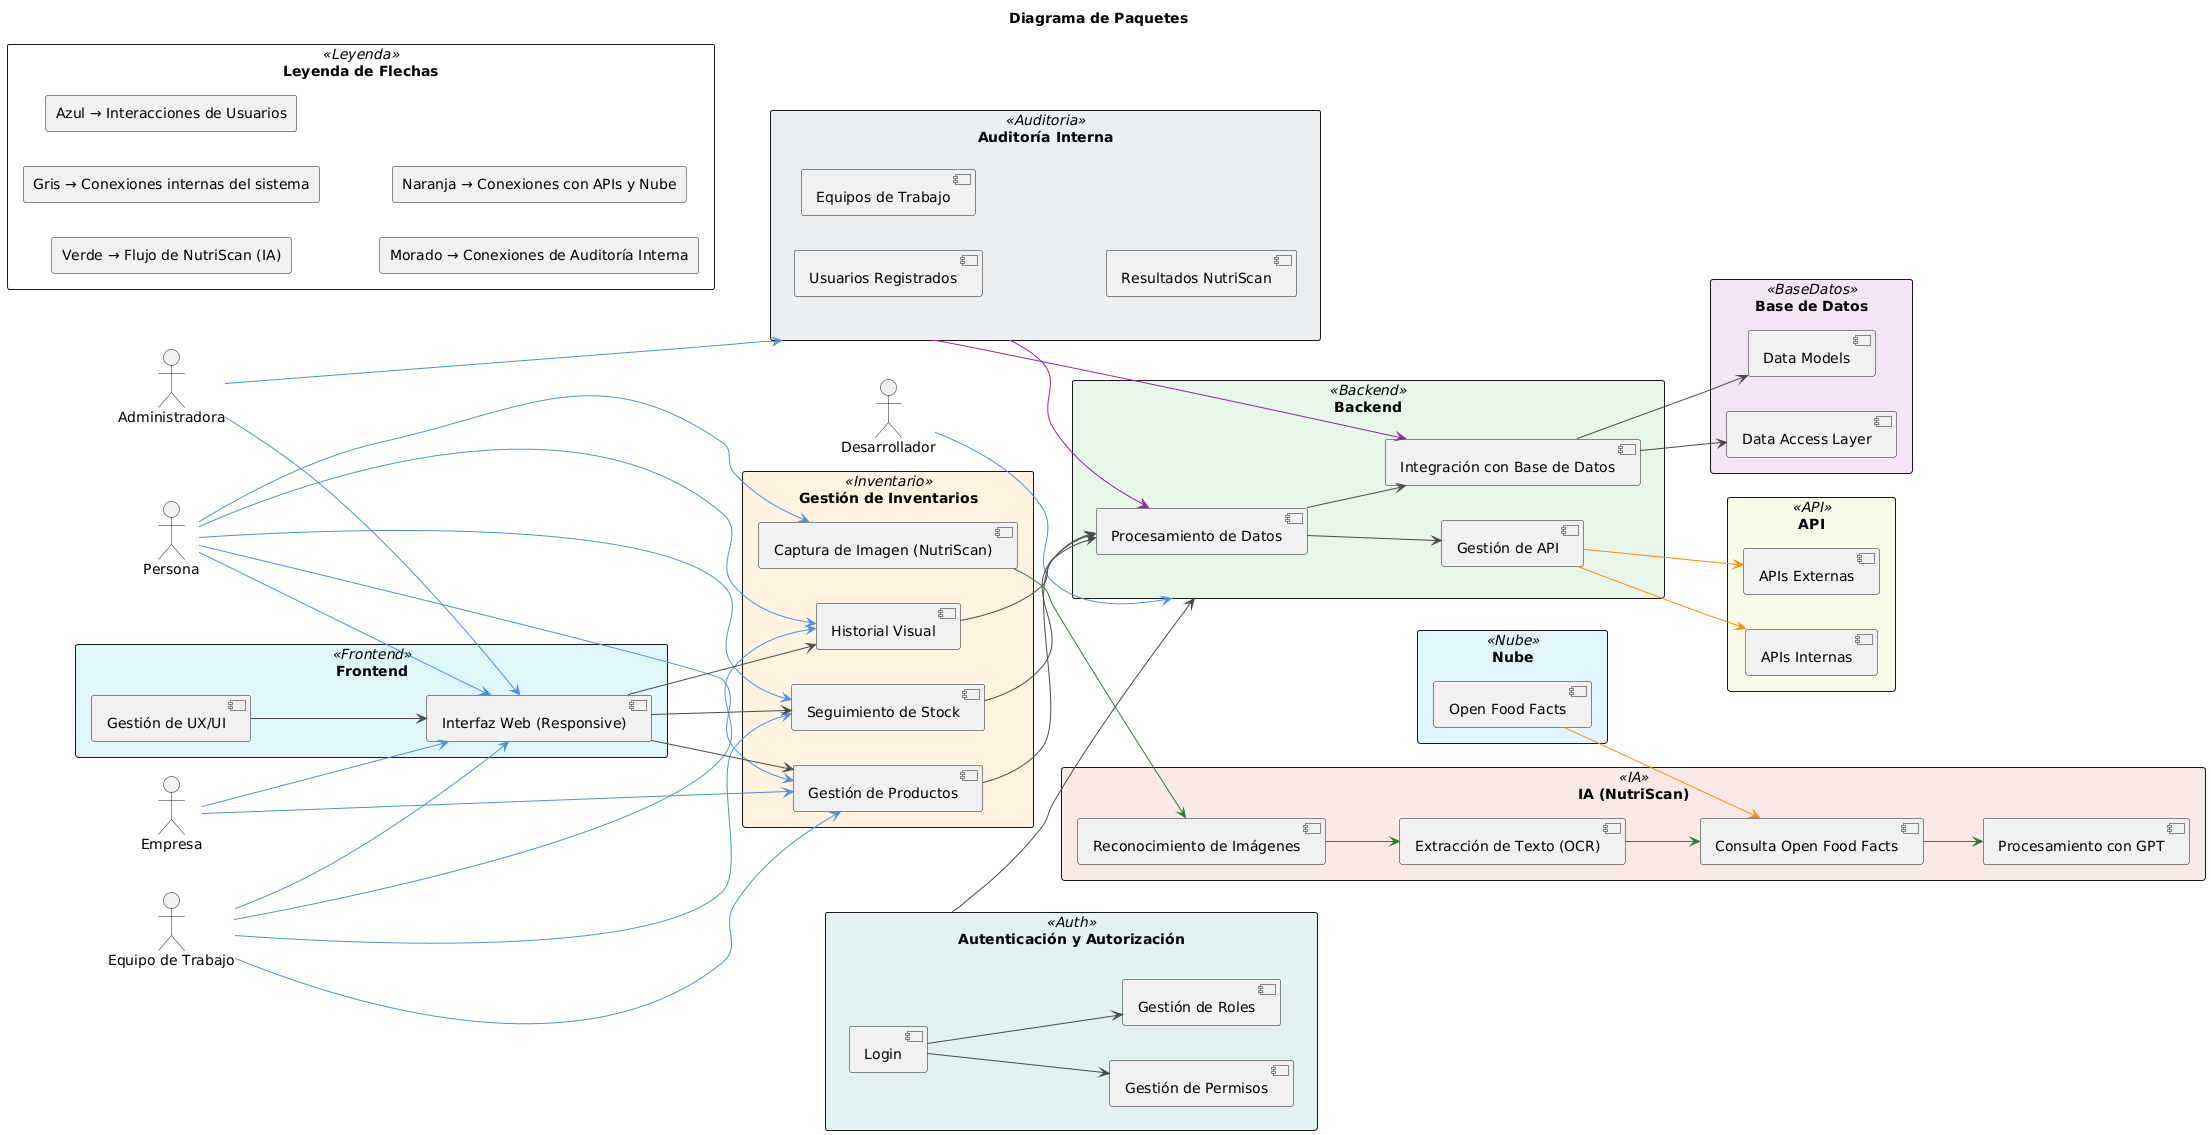

The diagram above was rendered by PlantUML. Its source (embedded in the PNG):
@startuml
title Diagrama de Paquetes
skinparam packageStyle rectangle
skinparam backgroundColor #ffffff
left to right direction

' ==== Colores por paquete ====
skinparam package {
  BackgroundColor<<Frontend>> #E0F7FA
  BackgroundColor<<Backend>> #E8F5E9
  BackgroundColor<<BaseDatos>> #F3E5F5
  BackgroundColor<<Inventario>> #FFF3E0
  BackgroundColor<<IA>> #FBE9E7
  BackgroundColor<<Nube>> #E1F5FE
  BackgroundColor<<Auth>> #E0F2F1
  BackgroundColor<<API>> #F9FBE7
  BackgroundColor<<Auditoria>> #ECEFF1
  BackgroundColor<<Leyenda>> #ffffff
}

' ==== Actores ====
actor Persona
actor Empresa
actor "Equipo de Trabajo" as Equipo
actor Desarrollador
actor "Administradora" as Admin

' ==== Paquetes ====
package "Frontend" <<Frontend>> {
  [Interfaz Web (Responsive)]
  [Gestión de UX/UI]
}

package "Backend" <<Backend>> {
  [Procesamiento de Datos]
  [Gestión de API]
  [Integración con Base de Datos]
}

package "Base de Datos" <<BaseDatos>> {
  [Data Models]
  [Data Access Layer]
}

package "Gestión de Inventarios" <<Inventario>> {
  [Gestión de Productos]
  [Seguimiento de Stock]
  [Historial Visual]
  [Captura de Imagen (NutriScan)]
}

package "IA (NutriScan)" <<IA>> {
  [Reconocimiento de Imágenes]
  [Extracción de Texto (OCR)]
  [Consulta Open Food Facts]
  [Procesamiento con GPT]
}

package "Nube" <<Nube>> {
  [Open Food Facts]
}

package "Autenticación y Autorización" <<Auth>> {
  [Login]
  [Gestión de Roles]
  [Gestión de Permisos]
}

package "API" <<API>> {
  [APIs Externas]
  [APIs Internas]
}

package "Auditoría Interna" <<Auditoria>> {
  [Usuarios Registrados]
  [Equipos de Trabajo]
  [Resultados NutriScan]
}

' ==== Conexiones de actores ====
Persona --> [Interfaz Web (Responsive)] #4A90E2
Empresa --> [Interfaz Web (Responsive)] #4A90E2
Equipo --> [Interfaz Web (Responsive)] #4A90E2
Admin --> [Interfaz Web (Responsive)] #4A90E2

Persona --> [Captura de Imagen (NutriScan)] #4A90E2
Desarrollador --> [Backend] #4A90E2
Admin --> [Auditoría Interna] #4A90E2
Empresa --> [Gestión de Productos] #4A90E2
Equipo --> [Gestión de Productos] #4A90E2
Equipo --> [Seguimiento de Stock] #4A90E2
Equipo --> [Historial Visual] #4A90E2
Persona --> [Gestión de Productos] #4A90E2
Persona --> [Seguimiento de Stock] #4A90E2
Persona --> [Historial Visual] #4A90E2

' ==== Conexiones internas ====
[Gestión de UX/UI] --> [Interfaz Web (Responsive)] #4A4A4A

[Interfaz Web (Responsive)] --> [Gestión de Productos] #4A4A4A
[Interfaz Web (Responsive)] --> [Seguimiento de Stock] #4A4A4A
[Interfaz Web (Responsive)] --> [Historial Visual] #4A4A4A

[Gestión de Productos] --> [Procesamiento de Datos] #4A4A4A
[Seguimiento de Stock] --> [Procesamiento de Datos] #4A4A4A
[Historial Visual] --> [Procesamiento de Datos] #4A4A4A

' ==== NutriScan (IA) ====
[Captura de Imagen (NutriScan)] --> [Reconocimiento de Imágenes] #2E7D32
[Reconocimiento de Imágenes] --> [Extracción de Texto (OCR)] #2E7D32
[Extracción de Texto (OCR)] --> [Consulta Open Food Facts] #2E7D32
[Consulta Open Food Facts] --> [Procesamiento con GPT] #2E7D32

' ==== Auth ====
[Login] --> [Gestión de Roles] #4A4A4A
[Login] --> [Gestión de Permisos] #4A4A4A
[Autenticación y Autorización] --> [Backend] #4A4A4A

' ==== Backend y APIs ====
[Procesamiento de Datos] --> [Gestión de API] #4A4A4A
[Gestión de API] --> [APIs Externas] #FB8C00
[Gestión de API] --> [APIs Internas] #FB8C00

[Procesamiento de Datos] --> [Integración con Base de Datos] #4A4A4A
[Integración con Base de Datos] --> [Data Models] #4A4A4A
[Integración con Base de Datos] --> [Data Access Layer] #4A4A4A

' ==== Open Food Facts ====
[Open Food Facts] --> [Consulta Open Food Facts] #FB8C00

' ==== Auditoría ====
[Auditoría Interna] --> [Integración con Base de Datos] #8E24AA
[Auditoría Interna] --> [Procesamiento de Datos] #8E24AA

' ==== LEYENDA VISUAL ====
package "Leyenda de Flechas" <<Leyenda>> {
  rectangle "Verde → Flujo de NutriScan (IA)" as L1
  rectangle "Gris → Conexiones internas del sistema" as L2
  rectangle "Azul → Interacciones de Usuarios" as L3
  rectangle "Morado → Conexiones de Auditoría Interna" as L4
  rectangle "Naranja → Conexiones con APIs y Nube" as L5
}
@enduml